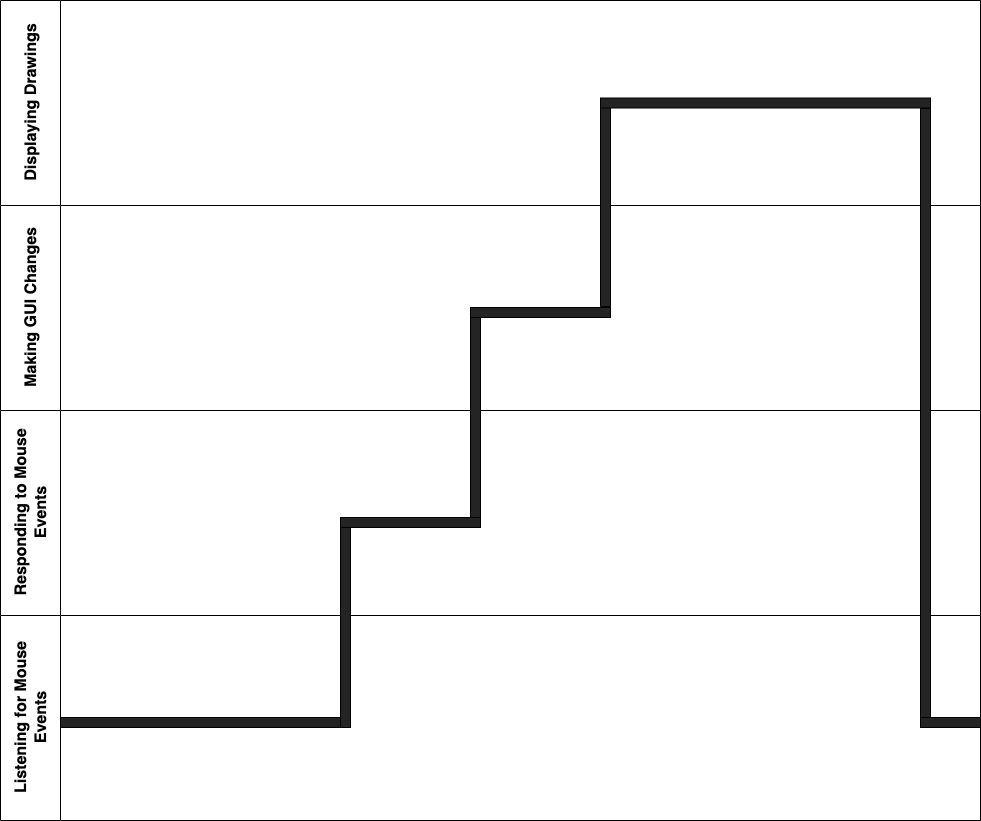

The diagram above was exported from draw.io. Its source (the exported page's mxGraphModel, read from the mxfile embedded in the PNG):
<mxGraphModel dx="2004" dy="1182" grid="1" gridSize="10" guides="1" tooltips="1" connect="1" arrows="1" fold="1" page="1" pageScale="1" pageWidth="1100" pageHeight="850" math="0" shadow="0">
  <root>
    <mxCell id="0" />
    <mxCell id="1" parent="0" />
    <mxCell id="1ghKmQgWf8g2vihh83YH-7" value="" style="rounded=0;whiteSpace=wrap;html=1;" vertex="1" parent="1">
      <mxGeometry x="80" y="13" width="920" height="205" as="geometry" />
    </mxCell>
    <mxCell id="1ghKmQgWf8g2vihh83YH-9" value="" style="rounded=0;whiteSpace=wrap;html=1;" vertex="1" parent="1">
      <mxGeometry x="80" y="218" width="920" height="205" as="geometry" />
    </mxCell>
    <mxCell id="1ghKmQgWf8g2vihh83YH-10" value="" style="rounded=0;whiteSpace=wrap;html=1;" vertex="1" parent="1">
      <mxGeometry x="80" y="423" width="920" height="205" as="geometry" />
    </mxCell>
    <mxCell id="1ghKmQgWf8g2vihh83YH-11" value="" style="rounded=0;whiteSpace=wrap;html=1;" vertex="1" parent="1">
      <mxGeometry x="80" y="628" width="920" height="205" as="geometry" />
    </mxCell>
    <mxCell id="1ghKmQgWf8g2vihh83YH-14" value="Listening for Mouse Events" style="swimlane;horizontal=0;fontSize=16;startSize=60;whiteSpace=wrap;" vertex="1" parent="1">
      <mxGeometry x="20" y="628" width="60" height="205" as="geometry" />
    </mxCell>
    <mxCell id="1ghKmQgWf8g2vihh83YH-18" value="" style="rounded=0;whiteSpace=wrap;html=1;fillColor=#242424;" vertex="1" parent="1">
      <mxGeometry x="80" y="730" width="290" height="10" as="geometry" />
    </mxCell>
    <mxCell id="1ghKmQgWf8g2vihh83YH-19" value="" style="rounded=0;whiteSpace=wrap;html=1;fillColor=#242424;rotation=-90;" vertex="1" parent="1">
      <mxGeometry x="265" y="635" width="200" height="10" as="geometry" />
    </mxCell>
    <mxCell id="1ghKmQgWf8g2vihh83YH-20" value="" style="rounded=0;whiteSpace=wrap;html=1;fillColor=#242424;" vertex="1" parent="1">
      <mxGeometry x="360" y="530" width="140" height="10" as="geometry" />
    </mxCell>
    <mxCell id="1ghKmQgWf8g2vihh83YH-22" value="" style="rounded=0;whiteSpace=wrap;html=1;fillColor=#242424;rotation=-90;" vertex="1" parent="1">
      <mxGeometry x="395" y="425" width="200" height="10" as="geometry" />
    </mxCell>
    <mxCell id="1ghKmQgWf8g2vihh83YH-24" value="" style="rounded=0;whiteSpace=wrap;html=1;fillColor=#242424;" vertex="1" parent="1">
      <mxGeometry x="490" y="320" width="140" height="10" as="geometry" />
    </mxCell>
    <mxCell id="1ghKmQgWf8g2vihh83YH-25" value="" style="rounded=0;whiteSpace=wrap;html=1;fillColor=#242424;rotation=-90;" vertex="1" parent="1">
      <mxGeometry x="525" y="214" width="200" height="10" as="geometry" />
    </mxCell>
    <mxCell id="1ghKmQgWf8g2vihh83YH-26" value="" style="rounded=0;whiteSpace=wrap;html=1;fillColor=#242424;" vertex="1" parent="1">
      <mxGeometry x="620" y="110.5" width="330" height="10" as="geometry" />
    </mxCell>
    <mxCell id="1ghKmQgWf8g2vihh83YH-27" value="" style="rounded=0;whiteSpace=wrap;html=1;fillColor=#242424;rotation=-90;" vertex="1" parent="1">
      <mxGeometry x="636.25" y="424.75" width="617.5" height="10" as="geometry" />
    </mxCell>
    <mxCell id="1ghKmQgWf8g2vihh83YH-29" value="" style="rounded=0;whiteSpace=wrap;html=1;fillColor=#242424;" vertex="1" parent="1">
      <mxGeometry x="940" y="730" width="60" height="10" as="geometry" />
    </mxCell>
    <mxCell id="1ghKmQgWf8g2vihh83YH-31" value="Responding to Mouse Events" style="swimlane;horizontal=0;fontSize=16;startSize=60;whiteSpace=wrap;" vertex="1" parent="1">
      <mxGeometry x="20" y="423" width="60" height="205" as="geometry" />
    </mxCell>
    <mxCell id="1ghKmQgWf8g2vihh83YH-32" value="Making GUI Changes" style="swimlane;horizontal=0;fontSize=16;startSize=60;whiteSpace=wrap;" vertex="1" parent="1">
      <mxGeometry x="20" y="218" width="60" height="205" as="geometry" />
    </mxCell>
    <mxCell id="1ghKmQgWf8g2vihh83YH-33" value="Displaying Drawings" style="swimlane;horizontal=0;fontSize=16;startSize=60;whiteSpace=wrap;" vertex="1" parent="1">
      <mxGeometry x="20" y="13" width="60" height="205" as="geometry" />
    </mxCell>
  </root>
</mxGraphModel>